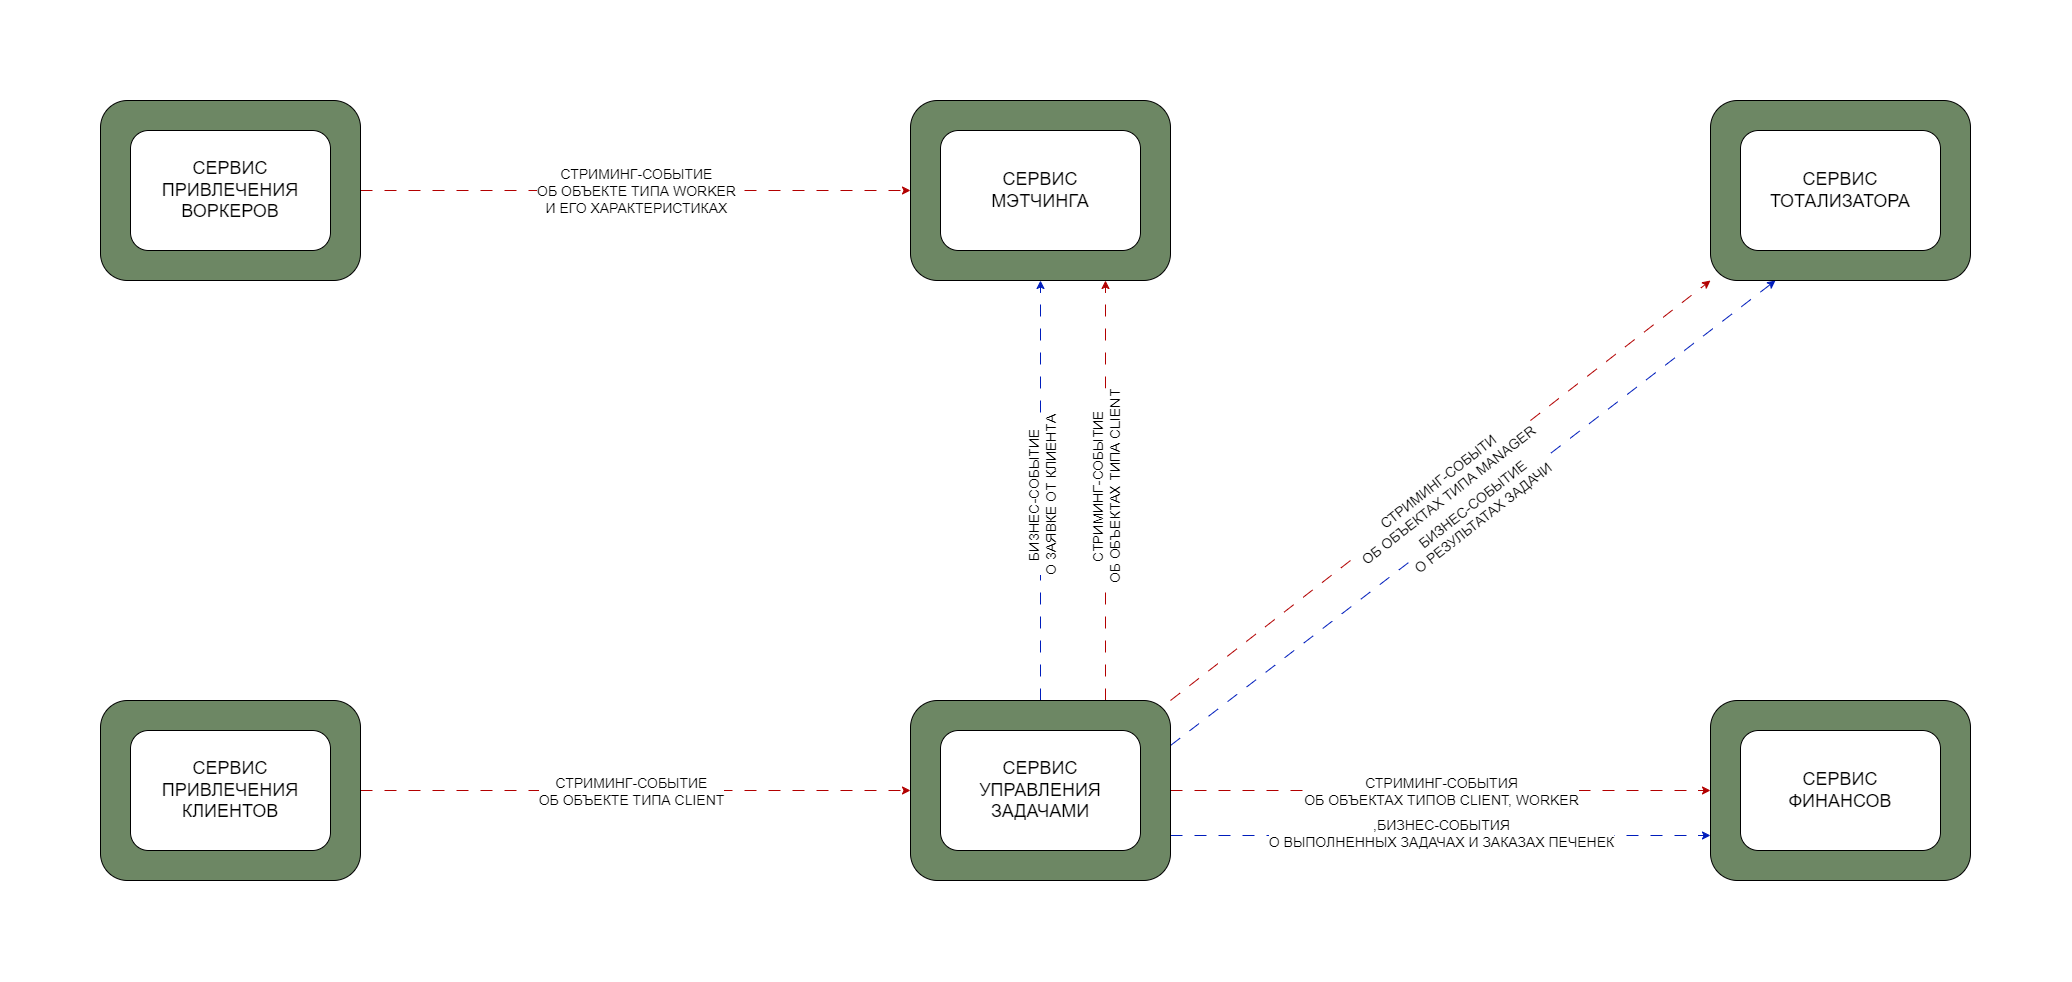

The diagram above was exported from draw.io. Its source (the exported page's mxGraphModel, read from the mxfile embedded in the PNG):
<mxGraphModel dx="3585" dy="2093" grid="1" gridSize="10" guides="1" tooltips="1" connect="1" arrows="1" fold="1" page="1" pageScale="1" pageWidth="2100" pageHeight="1000" math="0" shadow="0">
  <root>
    <mxCell id="0" />
    <mxCell id="1" parent="0" />
    <mxCell id="E0qbXzxOBxCdX6wxzM7T-20" style="edgeStyle=orthogonalEdgeStyle;rounded=0;orthogonalLoop=1;jettySize=auto;html=1;exitX=1;exitY=0.5;exitDx=0;exitDy=0;entryX=0;entryY=0.5;entryDx=0;entryDy=0;fillColor=#e51400;strokeColor=#B20000;dashed=1;dashPattern=12 12;" edge="1" parent="1" source="E0qbXzxOBxCdX6wxzM7T-2" target="E0qbXzxOBxCdX6wxzM7T-6">
      <mxGeometry relative="1" as="geometry" />
    </mxCell>
    <mxCell id="E0qbXzxOBxCdX6wxzM7T-21" value="СТРИМИНГ-СОБЫТИЕ&lt;div style=&quot;font-size: 14px;&quot;&gt;ОБ ОБЪЕКТЕ ТИПА WORKER&lt;/div&gt;&lt;div style=&quot;font-size: 14px;&quot;&gt;И ЕГО ХАРАКТЕРИСТИКАХ&lt;/div&gt;" style="edgeLabel;html=1;align=center;verticalAlign=middle;resizable=0;points=[];fontSize=14;" vertex="1" connectable="0" parent="E0qbXzxOBxCdX6wxzM7T-20">
      <mxGeometry x="-0.003" relative="1" as="geometry">
        <mxPoint as="offset" />
      </mxGeometry>
    </mxCell>
    <mxCell id="E0qbXzxOBxCdX6wxzM7T-2" value="" style="rounded=1;whiteSpace=wrap;html=1;fillColor=#6d8764;strokeColor=#000000;verticalAlign=top;fontSize=20;fontStyle=1;fontColor=#ffffff;" vertex="1" parent="1">
      <mxGeometry x="115" y="120" width="260" height="180" as="geometry" />
    </mxCell>
    <mxCell id="E0qbXzxOBxCdX6wxzM7T-3" value="СЕРВИС ПРИВЛЕЧЕНИЯ ВОРКЕРОВ" style="rounded=1;whiteSpace=wrap;html=1;fontStyle=0;fontSize=18;" vertex="1" parent="1">
      <mxGeometry x="145" y="150" width="200" height="120" as="geometry" />
    </mxCell>
    <mxCell id="E0qbXzxOBxCdX6wxzM7T-16" style="edgeStyle=orthogonalEdgeStyle;rounded=0;orthogonalLoop=1;jettySize=auto;html=1;exitX=1;exitY=0.5;exitDx=0;exitDy=0;entryX=0;entryY=0.5;entryDx=0;entryDy=0;fillColor=#e51400;strokeColor=#B20000;dashed=1;dashPattern=12 12;" edge="1" parent="1" source="E0qbXzxOBxCdX6wxzM7T-4" target="E0qbXzxOBxCdX6wxzM7T-8">
      <mxGeometry relative="1" as="geometry" />
    </mxCell>
    <mxCell id="E0qbXzxOBxCdX6wxzM7T-17" value="СТРИМИНГ-СОБЫТИЕ&lt;div style=&quot;font-size: 14px;&quot;&gt;ОБ ОБЪЕКТЕ ТИПА CLIENT&lt;/div&gt;" style="edgeLabel;html=1;align=center;verticalAlign=middle;resizable=0;points=[];fontSize=14;" vertex="1" connectable="0" parent="E0qbXzxOBxCdX6wxzM7T-16">
      <mxGeometry x="-0.0145" y="1" relative="1" as="geometry">
        <mxPoint y="1" as="offset" />
      </mxGeometry>
    </mxCell>
    <mxCell id="E0qbXzxOBxCdX6wxzM7T-4" value="" style="rounded=1;whiteSpace=wrap;html=1;fillColor=#6d8764;strokeColor=#000000;verticalAlign=top;fontSize=20;fontStyle=1;fontColor=#ffffff;" vertex="1" parent="1">
      <mxGeometry x="115" y="720" width="260" height="180" as="geometry" />
    </mxCell>
    <mxCell id="E0qbXzxOBxCdX6wxzM7T-5" value="СЕРВИС ПРИВЛЕЧЕНИЯ КЛИЕНТОВ" style="rounded=1;whiteSpace=wrap;html=1;fontStyle=0;fontSize=18;" vertex="1" parent="1">
      <mxGeometry x="145" y="750" width="200" height="120" as="geometry" />
    </mxCell>
    <mxCell id="E0qbXzxOBxCdX6wxzM7T-6" value="" style="rounded=1;whiteSpace=wrap;html=1;fillColor=#6d8764;strokeColor=#000000;verticalAlign=top;fontSize=20;fontStyle=1;fontColor=#ffffff;" vertex="1" parent="1">
      <mxGeometry x="925" y="120" width="260" height="180" as="geometry" />
    </mxCell>
    <mxCell id="E0qbXzxOBxCdX6wxzM7T-7" value="СЕРВИС&lt;div&gt;МЭТЧИНГА&lt;/div&gt;" style="rounded=1;whiteSpace=wrap;html=1;fontStyle=0;fontSize=18;" vertex="1" parent="1">
      <mxGeometry x="955" y="150" width="200" height="120" as="geometry" />
    </mxCell>
    <mxCell id="E0qbXzxOBxCdX6wxzM7T-15" style="edgeStyle=orthogonalEdgeStyle;rounded=0;orthogonalLoop=1;jettySize=auto;html=1;exitX=0.5;exitY=0;exitDx=0;exitDy=0;entryX=0.5;entryY=1;entryDx=0;entryDy=0;fillColor=#0050ef;strokeColor=#001DBC;dashed=1;dashPattern=12 12;" edge="1" parent="1" source="E0qbXzxOBxCdX6wxzM7T-8" target="E0qbXzxOBxCdX6wxzM7T-6">
      <mxGeometry relative="1" as="geometry" />
    </mxCell>
    <mxCell id="E0qbXzxOBxCdX6wxzM7T-22" value="БИЗНЕС-СОБЫТИЕ&lt;div style=&quot;font-size: 14px;&quot;&gt;О ЗАЯВКЕ ОТ КЛИЕНТА&lt;/div&gt;" style="edgeLabel;html=1;align=center;verticalAlign=middle;resizable=0;points=[];rotation=270;fontSize=14;" vertex="1" connectable="0" parent="E0qbXzxOBxCdX6wxzM7T-15">
      <mxGeometry x="-0.0238" relative="1" as="geometry">
        <mxPoint y="1" as="offset" />
      </mxGeometry>
    </mxCell>
    <mxCell id="E0qbXzxOBxCdX6wxzM7T-23" style="edgeStyle=orthogonalEdgeStyle;rounded=0;orthogonalLoop=1;jettySize=auto;html=1;exitX=1;exitY=0.25;exitDx=0;exitDy=0;entryX=0;entryY=0.25;entryDx=0;entryDy=0;fillColor=#e51400;strokeColor=#B20000;dashed=1;dashPattern=12 12;" edge="1" parent="1">
      <mxGeometry relative="1" as="geometry">
        <mxPoint x="1185" y="810" as="sourcePoint" />
        <mxPoint x="1725" y="810" as="targetPoint" />
      </mxGeometry>
    </mxCell>
    <mxCell id="E0qbXzxOBxCdX6wxzM7T-27" value="СТРИМИНГ-СОБЫТИЯ&lt;div style=&quot;font-size: 14px;&quot;&gt;ОБ ОБЪЕКТАХ ТИПОВ CLIENT, WORKER&lt;/div&gt;" style="edgeLabel;html=1;align=center;verticalAlign=middle;resizable=0;points=[];fontSize=14;" vertex="1" connectable="0" parent="E0qbXzxOBxCdX6wxzM7T-23">
      <mxGeometry relative="1" as="geometry">
        <mxPoint as="offset" />
      </mxGeometry>
    </mxCell>
    <mxCell id="E0qbXzxOBxCdX6wxzM7T-24" style="edgeStyle=orthogonalEdgeStyle;rounded=0;orthogonalLoop=1;jettySize=auto;html=1;exitX=1;exitY=0.5;exitDx=0;exitDy=0;entryX=0;entryY=0.5;entryDx=0;entryDy=0;fillColor=#0050ef;strokeColor=#001DBC;dashed=1;dashPattern=12 12;" edge="1" parent="1">
      <mxGeometry relative="1" as="geometry">
        <mxPoint x="1185" y="855" as="sourcePoint" />
        <mxPoint x="1725" y="855" as="targetPoint" />
      </mxGeometry>
    </mxCell>
    <mxCell id="E0qbXzxOBxCdX6wxzM7T-28" value=",БИЗНЕС-СОБЫТИЯ&lt;div style=&quot;font-size: 14px;&quot;&gt;О ВЫПОЛНЕННЫХ ЗАДАЧАХ И ЗАКАЗАХ ПЕЧЕНЕК&lt;/div&gt;" style="edgeLabel;html=1;align=center;verticalAlign=middle;resizable=0;points=[];fontSize=14;" vertex="1" connectable="0" parent="E0qbXzxOBxCdX6wxzM7T-24">
      <mxGeometry y="3" relative="1" as="geometry">
        <mxPoint as="offset" />
      </mxGeometry>
    </mxCell>
    <mxCell id="E0qbXzxOBxCdX6wxzM7T-29" style="edgeStyle=orthogonalEdgeStyle;rounded=0;orthogonalLoop=1;jettySize=auto;html=1;exitX=0.75;exitY=0;exitDx=0;exitDy=0;entryX=0.75;entryY=1;entryDx=0;entryDy=0;fillColor=#e51400;strokeColor=#B20000;dashed=1;dashPattern=12 12;" edge="1" parent="1" source="E0qbXzxOBxCdX6wxzM7T-8" target="E0qbXzxOBxCdX6wxzM7T-6">
      <mxGeometry relative="1" as="geometry" />
    </mxCell>
    <mxCell id="E0qbXzxOBxCdX6wxzM7T-30" value="СТРИМИНГ-СОБЫТИЕ&lt;div style=&quot;font-size: 14px;&quot;&gt;ОБ ОБЪЕКТАХ ТИПА CLIENT&lt;/div&gt;" style="edgeLabel;html=1;align=center;verticalAlign=middle;resizable=0;points=[];rotation=270;fontSize=14;" vertex="1" connectable="0" parent="E0qbXzxOBxCdX6wxzM7T-29">
      <mxGeometry x="0.0159" relative="1" as="geometry">
        <mxPoint as="offset" />
      </mxGeometry>
    </mxCell>
    <mxCell id="E0qbXzxOBxCdX6wxzM7T-31" style="rounded=0;orthogonalLoop=1;jettySize=auto;html=1;exitX=1;exitY=0.25;exitDx=0;exitDy=0;entryX=0.25;entryY=1;entryDx=0;entryDy=0;fillColor=#0050ef;strokeColor=#001DBC;dashed=1;dashPattern=12 12;" edge="1" parent="1" source="E0qbXzxOBxCdX6wxzM7T-8" target="E0qbXzxOBxCdX6wxzM7T-10">
      <mxGeometry relative="1" as="geometry" />
    </mxCell>
    <mxCell id="E0qbXzxOBxCdX6wxzM7T-34" value="БИЗНЕС-СОБЫТИЕ&lt;div style=&quot;font-size: 14px;&quot;&gt;О РЕЗУЛЬТАТАХ ЗАДАЧИ&lt;/div&gt;" style="edgeLabel;html=1;align=center;verticalAlign=middle;resizable=0;points=[];rotation=-38;fontSize=14;" vertex="1" connectable="0" parent="E0qbXzxOBxCdX6wxzM7T-31">
      <mxGeometry x="0.0092" relative="1" as="geometry">
        <mxPoint as="offset" />
      </mxGeometry>
    </mxCell>
    <mxCell id="E0qbXzxOBxCdX6wxzM7T-32" style="rounded=0;orthogonalLoop=1;jettySize=auto;html=1;exitX=1;exitY=0;exitDx=0;exitDy=0;entryX=0;entryY=1;entryDx=0;entryDy=0;fillColor=#e51400;strokeColor=#B20000;dashed=1;dashPattern=12 12;" edge="1" parent="1" source="E0qbXzxOBxCdX6wxzM7T-8" target="E0qbXzxOBxCdX6wxzM7T-10">
      <mxGeometry relative="1" as="geometry" />
    </mxCell>
    <mxCell id="E0qbXzxOBxCdX6wxzM7T-33" value="СТРИМИНГ-СОБЫТИ&lt;div style=&quot;font-size: 14px;&quot;&gt;ОБ ОБЪЕКТАХ ТИПА MANAGER&lt;/div&gt;" style="edgeLabel;html=1;align=center;verticalAlign=middle;resizable=0;points=[];rotation=-38;fontSize=14;" vertex="1" connectable="0" parent="E0qbXzxOBxCdX6wxzM7T-32">
      <mxGeometry x="0.0068" relative="1" as="geometry">
        <mxPoint x="-1" as="offset" />
      </mxGeometry>
    </mxCell>
    <mxCell id="E0qbXzxOBxCdX6wxzM7T-8" value="" style="rounded=1;whiteSpace=wrap;html=1;fillColor=#6d8764;strokeColor=#000000;verticalAlign=top;fontSize=20;fontStyle=1;fontColor=#ffffff;" vertex="1" parent="1">
      <mxGeometry x="925" y="720" width="260" height="180" as="geometry" />
    </mxCell>
    <mxCell id="E0qbXzxOBxCdX6wxzM7T-9" value="СЕРВИС&lt;div&gt;УПРАВЛЕНИЯ ЗАДАЧАМИ&lt;/div&gt;" style="rounded=1;whiteSpace=wrap;html=1;fontStyle=0;fontSize=18;" vertex="1" parent="1">
      <mxGeometry x="955" y="750" width="200" height="120" as="geometry" />
    </mxCell>
    <mxCell id="E0qbXzxOBxCdX6wxzM7T-10" value="" style="rounded=1;whiteSpace=wrap;html=1;fillColor=#6d8764;strokeColor=#000000;verticalAlign=top;fontSize=20;fontStyle=1;fontColor=#ffffff;" vertex="1" parent="1">
      <mxGeometry x="1725" y="120" width="260" height="180" as="geometry" />
    </mxCell>
    <mxCell id="E0qbXzxOBxCdX6wxzM7T-11" value="СЕРВИС&lt;div&gt;ТОТАЛИЗАТОРА&lt;/div&gt;" style="rounded=1;whiteSpace=wrap;html=1;fontStyle=0;fontSize=18;" vertex="1" parent="1">
      <mxGeometry x="1755" y="150" width="200" height="120" as="geometry" />
    </mxCell>
    <mxCell id="E0qbXzxOBxCdX6wxzM7T-12" value="" style="rounded=1;whiteSpace=wrap;html=1;fillColor=#6d8764;strokeColor=#000000;verticalAlign=top;fontSize=20;fontStyle=1;fontColor=#ffffff;" vertex="1" parent="1">
      <mxGeometry x="1725" y="720" width="260" height="180" as="geometry" />
    </mxCell>
    <mxCell id="E0qbXzxOBxCdX6wxzM7T-13" value="СЕРВИС&lt;div&gt;ФИНАНСОВ&lt;/div&gt;" style="rounded=1;whiteSpace=wrap;html=1;fontStyle=0;fontSize=18;" vertex="1" parent="1">
      <mxGeometry x="1755" y="750" width="200" height="120" as="geometry" />
    </mxCell>
  </root>
</mxGraphModel>